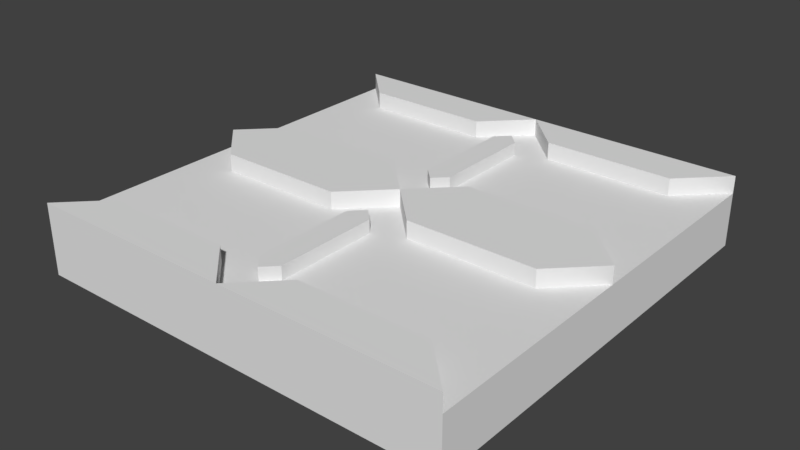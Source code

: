 # Source: StaticMesh_Square_Detail_2x2x0.25.blend  (saved by Blender 2.78.0; exported with 4.5.12 LTS)
import bpy
from mathutils import Matrix  # noqa: F401  (used for matrix-valued properties, if any)

bpy.ops.wm.read_factory_settings(use_empty=True)
scene = bpy.context.scene
scene.name = 'Scene'

# ---- collections
col_collection_1 = bpy.data.collections.new('Collection 1'); scene.collection.children.link(col_collection_1)

# ---- world
world_world = bpy.data.worlds.new('World'); scene.world = world_world
world_world.color = (0.05088, 0.05088, 0.05088)
world_world.use_sun_shadow = False
world_world.sun_shadow_jitter_overblur = 0.0
world_world.cycles.sampling_method = 'MANUAL'

# ---- meshes
me_vert = bpy.data.meshes.new('Vert')
me_vert.from_pydata([(0.0, 0.0, 0.0), (2.0, 0.0, 0.0), (2.0, 2.0, 0.0), (0.0, 2.0, 0.0), (0.2, 0.2, 0.25), (1.8, 0.2, 0.25), (1.8, 1.8, 0.25), (0.2, 1.8, 0.25), (0.9401, 0.258, 0.25), (1.8, 0.8, 0.25), (1.06, 1.742, 0.25), (0.2, 0.8, 0.25), (0.9401, 0.742, 0.25), (0.0, 0.0, 0.25), (1.06, 0.258, 0.25), (0.2, 1.2, 0.25), (1.06, 0.742, 0.25), (1.0, 0.1981, 0.25), (2.0, 0.0, 0.25), (1.8, 1.2, 0.25), (1.06, 1.258, 0.25), (2.0, 1.0, 0.25), (2.0, 2.0, 0.25), (0.9401, 1.742, 0.25), (0.9401, 1.258, 0.25), (1.0, 1.802, 0.25), (0.0, 2.0, 0.25), (0.0, 1.0, 0.25), (1.0, 1.198, 0.25), (1.0, 1.0, 0.3304), (0.0, 1.0, 0.3304), (0.8, 0.8, 0.3304), (0.2, 0.8, 0.3304), (0.8, 1.2, 0.3304), (0.2, 1.2, 0.3304), (2.0, 1.0, 0.3304), (1.0, 1.0, 0.3304), (1.8, 0.8, 0.3304), (1.2, 0.8, 0.3304), (1.8, 1.2, 0.3304), (1.2, 1.2, 0.3304), (1.0, 0.0, 0.3304), (2.0, 0.0, 0.3304), (1.0, 2.0, 0.3304), (0.0, 2.0, 0.3304), (0.0, 0.0, 0.3304), (2.0, 2.0, 0.3304), (0.2, 0.2, 0.3304), (0.8, 0.2, 0.3304), (1.2, 0.2, 0.3304), (1.8, 0.2, 0.3304), (1.8, 1.8, 0.3304), (1.2, 1.8, 0.3304), (0.8, 1.8, 0.3304), (0.2, 1.8, 0.3304), (1.2, 1.8, 0.25), (1.2, 1.2, 0.25), (1.0, 2.0, 0.25), (1.0, 0.8019, 0.25), (0.8, 1.8, 0.25), (0.8, 1.2, 0.25), (0.8, 0.8, 0.25), (0.8, 0.2, 0.25), (1.0, 0.0, 0.25), (1.0, 1.0, 0.25), (1.2, 0.8, 0.25), (1.2, 0.2, 0.25), (1.0, 0.8019, 0.3109), (1.0, 0.1981, 0.3109), (1.0, 1.802, 0.3109), (1.0, 1.198, 0.3109), (1.06, 1.742, 0.3109), (1.06, 1.258, 0.3109), (0.9401, 1.742, 0.3109), (0.9401, 1.258, 0.3109), (0.9401, 0.742, 0.3109), (0.9401, 0.258, 0.3109), (1.06, 0.742, 0.3109), (1.06, 0.258, 0.3109)], [], [(1, 0, 3, 2), (60, 59, 7, 15), (2, 3, 26, 57, 22), (0, 1, 18, 63, 13), (3, 0, 13, 27, 26), (1, 2, 22, 21, 18), (62, 61, 11, 4), (5, 9, 65, 66), (19, 6, 55, 56), (63, 62, 48, 41), (4, 11, 27, 13), (27, 11, 32, 30), (12, 8, 76, 75), (55, 6, 51, 52), (9, 5, 18, 21), (56, 64, 36, 40), (24, 28, 70, 74), (6, 19, 21, 22), (7, 59, 53, 54), (9, 21, 35, 37), (14, 16, 77, 78), (22, 57, 43, 46), (15, 7, 26, 27), (15, 27, 30, 34), (10, 25, 69, 71), (32, 31, 29, 30), (33, 34, 30, 29), (60, 15, 34, 33), (11, 61, 31, 32), (64, 60, 33, 29), (61, 64, 29, 31), (38, 37, 35, 36), (39, 40, 36, 35), (21, 19, 39, 35), (65, 9, 37, 38), (64, 65, 38, 36), (19, 56, 40, 39), (48, 47, 45, 41), (50, 49, 41, 42), (52, 51, 46, 43), (54, 53, 43, 44), (18, 5, 50, 42), (4, 13, 45, 47), (6, 22, 46, 51), (66, 63, 41, 49), (26, 7, 54, 44), (63, 18, 42, 41), (59, 57, 43, 53), (13, 63, 41, 45), (57, 55, 52, 43), (62, 4, 47, 48), (5, 66, 49, 50), (57, 26, 44, 43), (10, 20, 56, 55), (25, 10, 55, 57), (20, 28, 64, 56), (24, 23, 59, 60), (23, 25, 57, 59), (28, 24, 60, 64), (8, 12, 61, 62), (17, 8, 62, 63), (12, 58, 64, 61), (16, 14, 66, 65), (14, 17, 63, 66), (58, 16, 65, 64), (75, 76, 68, 67), (78, 77, 67, 68), (72, 71, 69, 70), (73, 74, 70, 69), (28, 20, 72, 70), (17, 14, 78, 68), (8, 17, 68, 76), (23, 24, 74, 73), (16, 58, 67, 77), (20, 10, 71, 72), (58, 12, 75, 67), (25, 23, 73, 69)])
me_vert.use_remesh_preserve_volume = False
me_vert.use_remesh_preserve_attributes = False
me_vert.use_mirror_vertex_groups = False
me_vert.update()

# ---- objects
ob_staticmesh_square_detail_2x2x0_25 = bpy.data.objects.new('StaticMesh_Square_Detail 2x2x0.25', me_vert)

# ---- transforms, parenting, visibility, modifiers, constraints
ob_staticmesh_square_detail_2x2x0_25.location = (0.0, 0.0, 0.0)
ob_staticmesh_square_detail_2x2x0_25.lineart.crease_threshold = 0.0

# ---- collection membership
col_collection_1.objects.link(ob_staticmesh_square_detail_2x2x0_25)

# ---- scene / render settings (as saved in the file)
scene.frame_start = 1; scene.frame_end = 250; scene.frame_set(1)
scene.render.engine = 'CYCLES'
scene.render.resolution_percentage = 50
scene.render.dither_intensity = 0.0
scene.render.use_persistent_data = True
scene.cycles.shading_system = True
scene.cycles.use_denoising = False
scene.cycles.samples = 128
scene.cycles.sampling_pattern = 'TABULATED_SOBOL'
scene.cycles.light_sampling_threshold = 0.0
scene.cycles.use_adaptive_sampling = False
scene.cycles.use_light_tree = False
scene.cycles.blur_glossy = 0.0
scene.cycles.sample_clamp_indirect = 0.0
scene.view_settings.view_transform = 'Standard'
bpy.context.view_layer.update()

# ---- added for rendering (the .blend has no active camera and no usable light): camera, sun
cam_auto = bpy.data.cameras.new('AutoCamera')
cam_auto.lens = 50.0
cam_auto.sensor_width = 36.0
cam_auto.clip_end = 1000.0
ob_auto_camera = bpy.data.objects.new('AutoCamera', cam_auto)
scene.collection.objects.link(ob_auto_camera)
ob_auto_camera.location = (3.63472, -2.16167, 2.27296)
ob_auto_camera.rotation_euler = (1.09748, -7.21219e-08, 0.694738)
scene.camera = ob_auto_camera
light_auto_sun = bpy.data.lights.new('AutoSun', 'SUN')
light_auto_sun.energy = 3.0
light_auto_sun.angle = 0.0523599
ob_auto_sun = bpy.data.objects.new('AutoSun', light_auto_sun)
scene.collection.objects.link(ob_auto_sun)
ob_auto_sun.rotation_euler = (0.872665, 0.174533, 0.523599)
bpy.context.view_layer.update()
